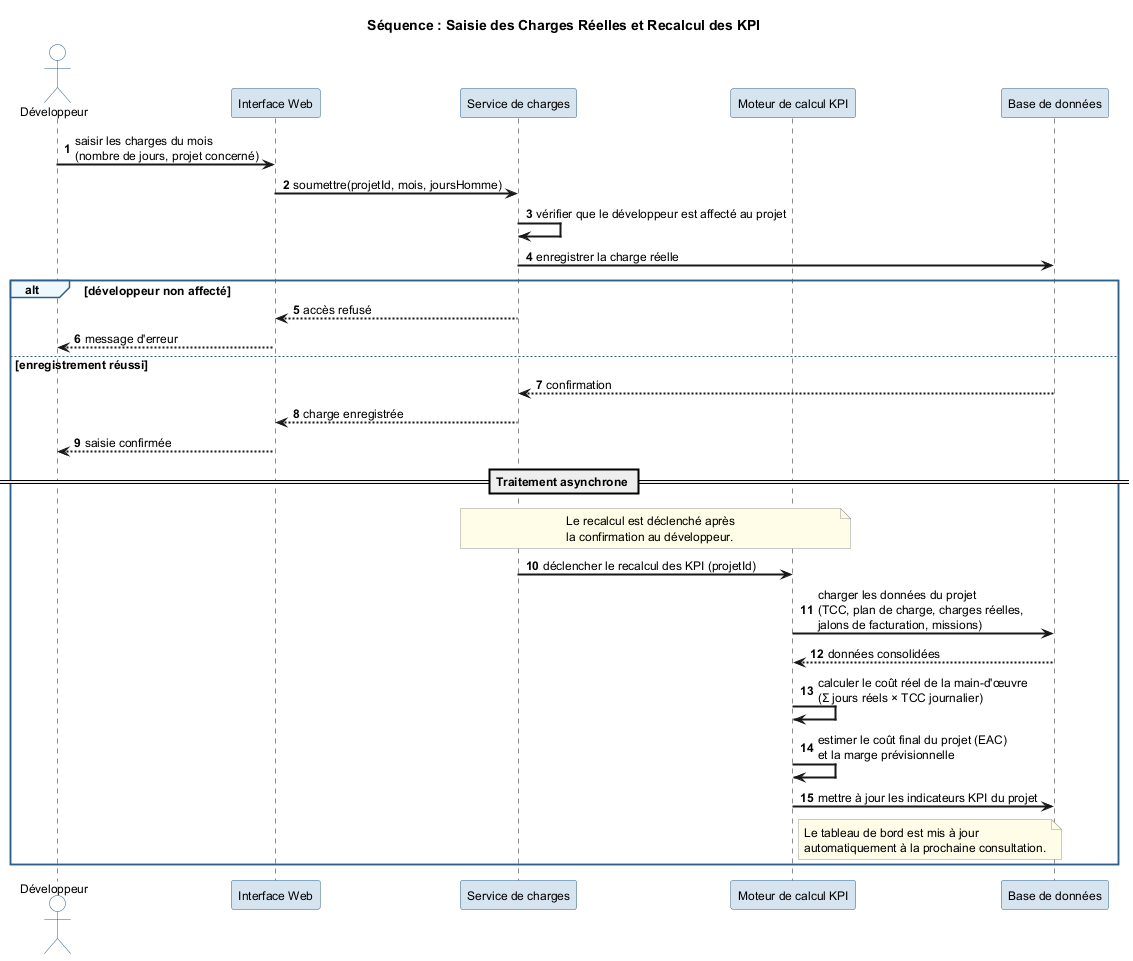

The diagram above was rendered by PlantUML. Its source (embedded in the PNG):
@startuml seq_submit_workload
title Séquence : Saisie des Charges Réelles et Recalcul des KPI

autonumber

skinparam shadowing false
skinparam sequenceArrowThickness 2
skinparam sequenceParticipantBackgroundColor #D6E4F0
skinparam sequenceParticipantBorderColor #2C5F8A
skinparam sequenceActorBackgroundColor #FAFAFA
skinparam sequenceActorBorderColor #2C5F8A
skinparam sequenceGroupBackgroundColor #F0F8FF
skinparam sequenceGroupBorderColor #2C5F8A
skinparam noteBorderColor #999999
skinparam noteBackgroundColor #FFFDE7
skinparam defaultFontName Helvetica
skinparam defaultFontSize 12

actor      "Développeur"           as Dev
participant "Interface Web"        as UI
participant "Service de charges"   as WS
participant "Moteur de calcul KPI" as KPI
participant "Base de données"      as DB

Dev -> UI  : saisir les charges du mois\n(nombre de jours, projet concerné)
UI  -> WS  : soumettre(projetId, mois, joursHomme)

WS  -> WS  : vérifier que le développeur est affecté au projet
WS  -> DB  : enregistrer la charge réelle

alt développeur non affecté
  WS --> UI  : accès refusé
  UI --> Dev : message d'erreur
else enregistrement réussi
  DB  --> WS : confirmation
  WS  --> UI : charge enregistrée
  UI  --> Dev : saisie confirmée

  == Traitement asynchrone ==

  note over WS, KPI : Le recalcul est déclenché après\nla confirmation au développeur.

  WS -> KPI : déclencher le recalcul des KPI (projetId)
  KPI -> DB  : charger les données du projet\n(TCC, plan de charge, charges réelles,\njalons de facturation, missions)
  DB  --> KPI : données consolidées

  KPI -> KPI : calculer le coût réel de la main-d'œuvre\n(Σ jours réels × TCC journalier)
  KPI -> KPI : estimer le coût final du projet (EAC)\net la marge prévisionnelle
  KPI -> DB  : mettre à jour les indicateurs KPI du projet

  note right of KPI : Le tableau de bord est mis à jour\nautomatiquement à la prochaine consultation.

end

@enduml